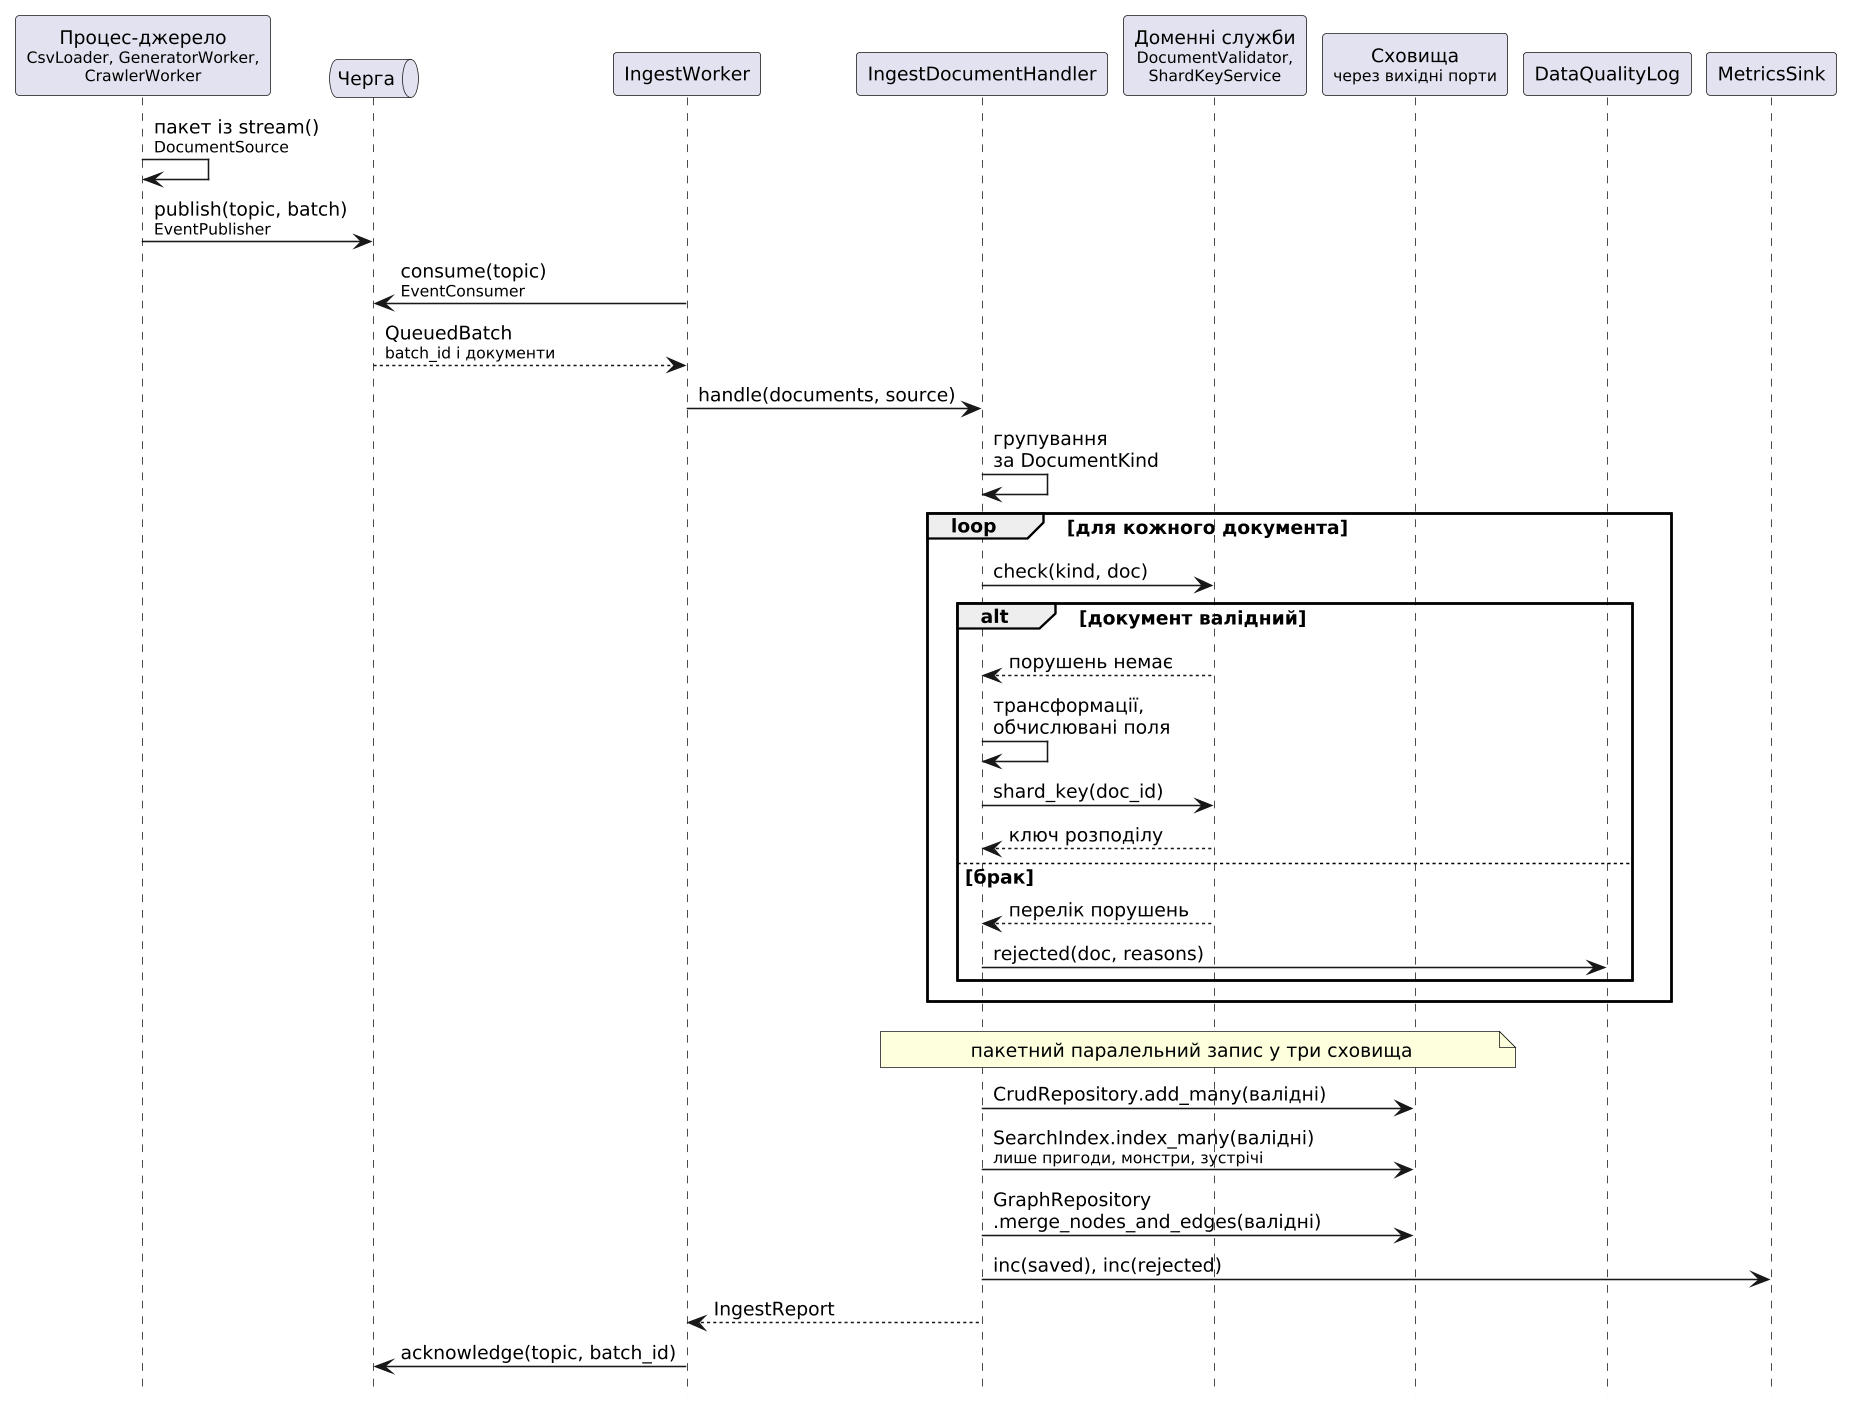

The diagram above was rendered by PlantUML. Its source (embedded in the PNG):
@startuml arch-07-sequence-write
skinparam backgroundColor white
skinparam shadowing false
skinparam dpi 150
skinparam defaultFontSize 12
hide footbox

participant "Процес-джерело\n<size:10>CsvLoader, GeneratorWorker,</size>\n<size:10>CrawlerWorker</size>" as SRC
queue "Черга" as Q
participant "IngestWorker" as W
participant "IngestDocumentHandler" as H
participant "Доменні служби\n<size:10>DocumentValidator,</size>\n<size:10>ShardKeyService</size>" as DS
participant "Сховища\n<size:10>через вихідні порти</size>" as ST
participant "DataQualityLog" as QL
participant "MetricsSink" as M

SRC -> SRC : пакет із stream()\n<size:10>DocumentSource</size>
SRC -> Q : publish(topic, batch)\n<size:10>EventPublisher</size>
W -> Q : consume(topic)\n<size:10>EventConsumer</size>
Q --> W : QueuedBatch\n<size:10>batch_id і документи</size>
W -> H : handle(documents, source)
H -> H : групування\nза DocumentKind
loop для кожного документа
  H -> DS : check(kind, doc)
  alt документ валідний
    DS --> H : порушень немає
    H -> H : трансформації,\nобчислювані поля
    H -> DS : shard_key(doc_id)
    DS --> H : ключ розподілу
  else брак
    DS --> H : перелік порушень
    H -> QL : rejected(doc, reasons)
  end
end
note over H, ST : пакетний паралельний запис у три сховища
H -> ST : CrudRepository.add_many(валідні)
H -> ST : SearchIndex.index_many(валідні)\n<size:10>лише пригоди, монстри, зустрічі</size>
H -> ST : GraphRepository\n.merge_nodes_and_edges(валідні)
H -> M : inc(saved), inc(rejected)
H --> W : IngestReport
W -> Q : acknowledge(topic, batch_id)

@enduml